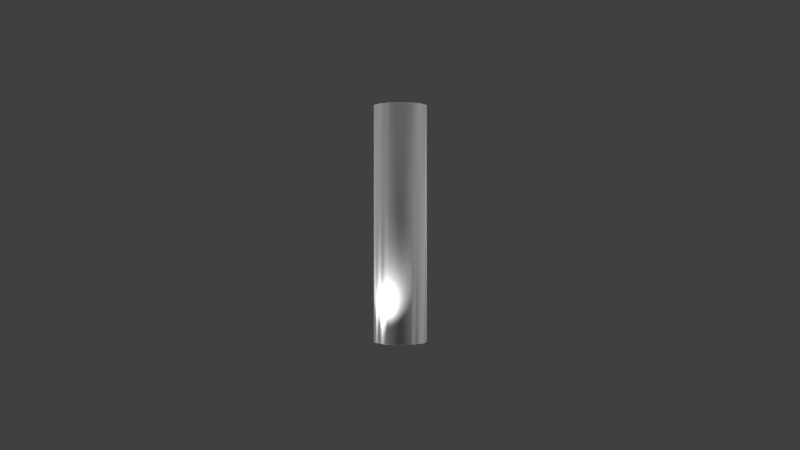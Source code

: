 # Source: Pipe02-model.blend  (saved by Blender 2.68.0; exported with 4.5.12 LTS)
import bpy
from mathutils import Matrix  # noqa: F401  (used for matrix-valued properties, if any)

bpy.ops.wm.read_factory_settings(use_empty=True)
scene = bpy.context.scene
scene.name = 'Scene'

# ---- collections
col_collection_1 = bpy.data.collections.new('Collection 1'); scene.collection.children.link(col_collection_1)

# ---- materials (node trees are filled in below, after node groups)
mat_material0 = bpy.data.materials.new('Material0')
mat_material0.alpha_threshold = 0.0
mat_material0.use_transparent_shadow = False
mat_material0.roughness = 0.5
mat_material0.line_color = (0.0, 0.0, 0.0, 1.0)

# ---- material node trees

# ---- world
world_world = bpy.data.worlds.new('World'); scene.world = world_world
world_world.color = (0.05088, 0.05088, 0.05088)
world_world.use_sun_shadow = False
world_world.sun_shadow_jitter_overblur = 0.0
world_world.cycles.sampling_method = 'MANUAL'
world_world.cycles.sample_map_resolution = 256

# ---- cameras
cam_camera = bpy.data.cameras.new('Camera')
cam_camera.clip_end = 100.0
cam_camera.lens = 35.0
cam_camera.sensor_width = 32.0
cam_camera.sensor_height = 18.0
cam_camera.ortho_scale = 7.314
cam_camera.dof.focus_distance = 0.0
cam_camera.dof.aperture_fstop = 128.0

# ---- lights
light_lamp_003 = bpy.data.lights.new('Lamp.003', 'SUN')
light_lamp_003.transmission_factor = 0.0
light_lamp_003.cutoff_distance = 30.0
light_lamp_003.angle = 0.1993
light_lamp_003.energy = 1.0
light_lamp_003.shadow_buffer_clip_start = 1.001
light_lamp_003.shadow_soft_size = 0.1
light_lamp_003.shadow_cascade_max_distance = 1000.0
light_lamp_003.cycles.use_multiple_importance_sampling = False
light_lamp_001 = bpy.data.lights.new('Lamp.001', 'POINT')
light_lamp_001.transmission_factor = 0.0
light_lamp_001.cutoff_distance = 30.0
light_lamp_001.energy = 100.0
light_lamp_001.shadow_buffer_clip_start = 1.001
light_lamp_001.shadow_soft_size = 0.1
light_lamp_001.shadow_maximum_resolution = 0.006
light_lamp_001.use_absolute_resolution = True
light_lamp_001.cycles.use_multiple_importance_sampling = False
light_lamp = bpy.data.lights.new('Lamp', 'SUN')
light_lamp.transmission_factor = 0.0
light_lamp.cutoff_distance = 30.0
light_lamp.angle = 0.1993
light_lamp.energy = 1.0
light_lamp.shadow_buffer_clip_start = 1.001
light_lamp.shadow_soft_size = 0.1
light_lamp.shadow_cascade_max_distance = 1000.0
light_lamp.cycles.use_multiple_importance_sampling = False

# ---- meshes
me_pipea_straig0 = bpy.data.meshes.new('PipeA_Straig0')
me_pipea_straig0.from_pydata([(1.227, 7.629e-05, -0.1302), (1.125, 10.0, -0.125), (1.125, 7.629e-05, -0.125), (1.227, 10.0, -0.1302), (1.327, 7.629e-05, -0.1453), (1.327, 10.0, -0.1453), (1.422, 7.629e-05, -0.17), (1.422, 10.0, -0.17), (2.03, 7.629e-05, -0.4133), (1.881, 10.0, -0.3046), (1.989, 7.629e-05, -0.5908), (2.08, 7.629e-05, -0.8276), (2.08, 10.0, -0.8276), (2.105, 7.629e-05, -0.9235), (2.105, 10.0, -0.9235), (2.12, 7.629e-05, -1.023), (2.12, 10.0, -1.023), (2.125, 7.629e-05, -1.125), (2.125, 10.0, -1.125), (2.12, 7.629e-05, -1.227), (2.12, 10.0, -1.227), (2.105, 7.629e-05, -1.327), (2.105, 10.0, -1.327), (2.08, 7.629e-05, -1.422), (2.08, 10.0, -1.422), (1.844, 7.629e-05, -2.018), (1.89, 10.0, -1.891), (1.694, 7.629e-05, -1.974), (1.422, 7.629e-05, -2.08), (1.422, 10.0, -2.08), (1.327, 7.629e-05, -2.105), (1.327, 10.0, -2.105), (1.227, 7.629e-05, -2.12), (1.227, 10.0, -2.12), (1.125, 7.629e-05, -2.125), (1.125, 10.0, -2.125), (1.023, 7.629e-05, -2.12), (1.023, 10.0, -2.12), (0.9235, 7.629e-05, -2.105), (0.9235, 10.0, -2.105), (0.8277, 7.629e-05, -2.08), (0.8277, 10.0, -2.08), (0.3598, 7.629e-05, -1.891), (0.3595, 10.0, -1.89), (0.17, 7.629e-05, -1.422), (0.17, 10.0, -1.422), (0.1453, 7.629e-05, -1.327), (0.1453, 10.0, -1.327), (0.1302, 7.629e-05, -1.227), (0.1302, 10.0, -1.227), (0.125, 7.629e-05, -1.125), (0.125, 10.0, -1.125), (0.1302, 7.629e-05, -1.023), (0.1302, 10.0, -1.023), (0.1453, 7.629e-05, -0.9235), (0.1453, 10.0, -0.9235), (0.17, 7.629e-05, -0.8276), (0.17, 10.0, -0.8276), (0.3986, 7.629e-05, -0.2504), (0.3046, 10.0, -0.3695), (0.5558, 7.629e-05, -0.2759), (0.8277, 7.629e-05, -0.17), (0.8277, 10.0, -0.17), (0.9235, 7.629e-05, -0.1453), (0.9235, 10.0, -0.1453), (1.023, 7.629e-05, -0.1302), (1.023, 10.0, -0.1302), (1.01, 7.629e-05, -0.005835), (1.125, 10.0, -2.67e-05), (1.125, 7.629e-05, -2.67e-05), (1.01, 10.0, -0.005835), (0.8983, 7.629e-05, -0.02288), (0.8983, 10.0, -0.02288), (0.7905, 7.629e-05, -0.0506), (0.7905, 10.0, -0.0506), (0.6871, 7.629e-05, -0.08843), (0.6871, 10.0, -0.08843), (0.5888, 7.629e-05, -0.1358), (0.5888, 10.0, -0.1358), (0.3709, 7.629e-05, -0.2742), (0.4572, 10.0, -0.2355), (0.2742, 10.0, -0.3709), (0.2355, 7.629e-05, -0.4571), (0.1358, 7.629e-05, -0.5888), (0.1358, 10.0, -0.5888), (0.08844, 7.629e-05, -0.6871), (0.08844, 10.0, -0.6871), (0.05061, 7.629e-05, -0.7905), (0.05061, 10.0, -0.7905), (0.02288, 7.629e-05, -0.8983), (0.02288, 10.0, -0.8983), (0.005835, 7.629e-05, -1.01), (0.005835, 10.0, -1.01), (2.655e-05, 7.629e-05, -1.125), (2.655e-05, 10.0, -1.125), (0.005835, 7.629e-05, -1.24), (0.005835, 10.0, -1.24), (0.02288, 7.629e-05, -1.352), (0.02288, 10.0, -1.352), (0.05061, 7.629e-05, -1.46), (0.05061, 10.0, -1.46), (0.08844, 7.629e-05, -1.563), (0.08844, 10.0, -1.563), (0.1358, 7.629e-05, -1.661), (0.1358, 10.0, -1.661), (0.3135, 7.629e-05, -1.923), (0.2355, 10.0, -1.793), (0.3821, 10.0, -2.005), (0.5504, 7.629e-05, -2.077), (0.6871, 7.629e-05, -2.162), (0.6871, 10.0, -2.162), (0.7905, 7.629e-05, -2.199), (0.7905, 10.0, -2.199), (0.8983, 7.629e-05, -2.227), (0.8983, 10.0, -2.227), (1.01, 7.629e-05, -2.244), (1.01, 10.0, -2.244), (1.125, 7.629e-05, -2.25), (1.125, 10.0, -2.25), (1.24, 7.629e-05, -2.244), (1.24, 10.0, -2.244), (1.352, 7.629e-05, -2.227), (1.352, 10.0, -2.227), (1.46, 7.629e-05, -2.199), (1.46, 10.0, -2.199), (1.563, 7.629e-05, -2.162), (1.563, 10.0, -2.162), (1.7, 10.0, -2.077), (1.973, 10.0, -1.912), (2.009, 7.629e-05, -1.66), (2.077, 7.629e-05, -1.7), (2.162, 7.629e-05, -1.563), (2.162, 10.0, -1.563), (2.199, 7.629e-05, -1.46), (2.199, 10.0, -1.46), (2.227, 7.629e-05, -1.352), (2.227, 10.0, -1.352), (2.244, 7.629e-05, -1.24), (2.244, 10.0, -1.24), (2.25, 7.629e-05, -1.125), (2.25, 10.0, -1.125), (2.244, 7.629e-05, -1.01), (2.244, 10.0, -1.01), (2.227, 7.629e-05, -0.8983), (2.227, 10.0, -0.8983), (2.199, 7.629e-05, -0.7905), (2.199, 10.0, -0.7905), (2.162, 7.629e-05, -0.6871), (2.162, 10.0, -0.6871), (2.006, 7.629e-05, -0.3821), (2.077, 10.0, -0.5503), (1.924, 10.0, -0.3135), (1.793, 7.629e-05, -0.2355), (1.661, 7.629e-05, -0.1358), (1.661, 10.0, -0.1358), (1.563, 7.629e-05, -0.08843), (1.563, 10.0, -0.08843), (1.46, 7.629e-05, -0.0506), (1.46, 10.0, -0.0506), (1.352, 7.629e-05, -0.02288), (1.352, 10.0, -0.02288), (1.24, 7.629e-05, -0.005835), (1.24, 10.0, -0.005835), (1.177, 7.629e-05, -2.124), (1.277, 7.629e-05, -2.113), (1.375, 7.629e-05, -2.093), (1.469, 7.629e-05, -2.064), (1.183, 7.629e-05, -2.248), (1.296, 7.629e-05, -2.237), (1.406, 7.629e-05, -2.215), (1.512, 7.629e-05, -2.182), (1.613, 7.629e-05, -2.139), (2.182, 7.629e-05, -1.512), (2.215, 7.629e-05, -1.406), (2.237, 7.629e-05, -1.296), (2.249, 7.629e-05, -1.183), (2.139, 7.629e-05, -1.613), (0.1263, 7.629e-05, -1.176), (0.1365, 7.629e-05, -1.277), (0.1565, 7.629e-05, -1.375), (0.1857, 7.629e-05, -1.469), (0.001491, 7.629e-05, -1.183), (0.01299, 7.629e-05, -1.296), (0.03545, 7.629e-05, -1.406), (0.06829, 7.629e-05, -1.512), (0.111, 7.629e-05, -1.613), (0.1629, 7.629e-05, -1.708), (0.7382, 7.629e-05, -2.182), (0.8439, 7.629e-05, -2.215), (0.9537, 7.629e-05, -2.237), (1.067, 7.629e-05, -2.248), (0.6373, 7.629e-05, -2.139), (2.124, 7.629e-05, -1.074), (2.114, 7.629e-05, -0.9727), (2.094, 7.629e-05, -0.8751), (2.064, 7.629e-05, -0.7812), (2.249, 7.629e-05, -1.067), (2.237, 7.629e-05, -0.9537), (2.215, 7.629e-05, -0.8439), (2.182, 7.629e-05, -0.7382), (1.691, 7.629e-05, -0.1512), (1.512, 7.629e-05, -0.06829), (1.406, 7.629e-05, -0.03544), (1.296, 7.629e-05, -0.01299), (1.183, 7.629e-05, -0.001491), (1.074, 7.629e-05, -0.1263), (0.9728, 7.629e-05, -0.1365), (0.8751, 7.629e-05, -0.1565), (0.7812, 7.629e-05, -0.1857), (1.067, 7.629e-05, -0.001491), (0.9537, 7.629e-05, -0.01299), (0.8439, 7.629e-05, -0.03544), (0.7382, 7.629e-05, -0.06829), (0.6373, 7.629e-05, -0.111), (0.1512, 7.629e-05, -0.5588), (0.06829, 7.629e-05, -0.7382), (0.03545, 7.629e-05, -0.8439), (0.01299, 7.629e-05, -0.9537), (0.001491, 7.629e-05, -1.067), (2.124, 10.0, -1.176), (2.114, 10.0, -1.277), (2.094, 10.0, -1.375), (2.064, 10.0, -1.469), (2.249, 10.0, -1.183), (2.237, 10.0, -1.296), (2.215, 10.0, -1.406), (2.182, 10.0, -1.512), (2.139, 10.0, -1.613), (1.512, 10.0, -2.182), (1.406, 10.0, -2.215), (1.296, 10.0, -2.237), (1.183, 10.0, -2.248), (1.613, 10.0, -2.139), (1.074, 10.0, -2.124), (0.9728, 10.0, -2.113), (0.8751, 10.0, -2.093), (0.7812, 10.0, -2.064), (1.067, 10.0, -2.248), (0.9537, 10.0, -2.237), (0.8439, 10.0, -2.215), (0.7382, 10.0, -2.182), (0.6373, 10.0, -2.139), (0.1512, 10.0, -1.691), (0.06829, 10.0, -1.512), (0.03545, 10.0, -1.406), (0.01299, 10.0, -1.296), (0.001491, 10.0, -1.183), (1.177, 10.0, -0.1263), (1.277, 10.0, -0.1365), (1.375, 10.0, -0.1565), (1.469, 10.0, -0.1857), (1.183, 10.0, -0.001491), (1.296, 10.0, -0.01299), (1.406, 10.0, -0.03544), (1.512, 10.0, -0.06829), (1.613, 10.0, -0.111), (2.182, 10.0, -0.7382), (2.215, 10.0, -0.8439), (2.237, 10.0, -0.9537), (2.249, 10.0, -1.067), (2.139, 10.0, -0.6373), (0.1263, 10.0, -1.074), (0.1365, 10.0, -0.9727), (0.1565, 10.0, -0.8751), (0.1857, 10.0, -0.7812), (0.001491, 10.0, -1.067), (0.01299, 10.0, -0.9537), (0.03545, 10.0, -0.8439), (0.06829, 10.0, -0.7382), (0.111, 10.0, -0.6373), (0.5589, 10.0, -0.1512), (0.7382, 10.0, -0.06829), (0.8439, 10.0, -0.03544), (0.9537, 10.0, -0.01299), (1.067, 10.0, -0.001491)], [(58, 79), (33, 127), (83, 214), (153, 200), (104, 242), (29, 128), (64, 80), (59, 81), (78, 270), (16, 150), (12, 151), (47, 106), (19, 130), (23, 129), (8, 149), (4, 152), (54, 82), (9, 151), (36, 108), (40, 105)], [(0, 2, 1), (1, 3, 0), (3, 4, 0), (3, 5, 4), (6, 4, 5), (5, 7, 6), (8, 6, 7), (7, 9, 8), (10, 8, 9), (11, 10, 9), (9, 12, 11), (13, 11, 12), (12, 14, 13), (15, 13, 14), (14, 16, 15), (17, 15, 16), (16, 18, 17), (19, 17, 18), (18, 20, 19), (21, 19, 20), (20, 22, 21), (23, 21, 22), (22, 24, 23), (25, 23, 24), (24, 26, 25), (27, 25, 26), (28, 27, 26), (26, 29, 28), (30, 28, 29), (29, 31, 30), (32, 30, 31), (31, 33, 32), (34, 32, 33), (33, 35, 34), (36, 34, 35), (35, 37, 36), (38, 36, 37), (37, 39, 38), (40, 38, 39), (39, 41, 40), (42, 40, 41), (41, 43, 42), (44, 42, 43), (43, 45, 44), (46, 44, 45), (45, 47, 46), (48, 46, 47), (47, 49, 48), (50, 48, 49), (49, 51, 50), (52, 50, 51), (51, 53, 52), (54, 52, 53), (53, 55, 54), (56, 54, 55), (55, 57, 56), (58, 56, 57), (57, 59, 58), (60, 58, 59), (61, 60, 59), (59, 62, 61), (63, 61, 62), (62, 64, 63), (65, 63, 64), (64, 66, 65), (2, 65, 66), (66, 1, 2), (67, 69, 68), (68, 70, 67), (71, 67, 70), (70, 72, 71), (73, 71, 72), (72, 74, 73), (75, 73, 74), (74, 76, 75), (77, 75, 76), (76, 78, 77), (79, 77, 78), (78, 80, 79), (80, 81, 79), (82, 79, 81), (83, 82, 81), (81, 84, 83), (85, 83, 84), (84, 86, 85), (87, 85, 86), (86, 88, 87), (89, 87, 88), (88, 90, 89), (91, 89, 90), (90, 92, 91), (93, 91, 92), (92, 94, 93), (95, 93, 94), (94, 96, 95), (97, 95, 96), (96, 98, 97), (99, 97, 98), (98, 100, 99), (101, 99, 100), (100, 102, 101), (103, 101, 102), (102, 104, 103), (105, 103, 104), (104, 106, 105), (106, 107, 105), (108, 105, 107), (109, 108, 107), (107, 110, 109), (111, 109, 110), (110, 112, 111), (113, 111, 112), (112, 114, 113), (115, 113, 114), (114, 116, 115), (117, 115, 116), (116, 118, 117), (119, 117, 118), (118, 120, 119), (121, 119, 120), (120, 122, 121), (123, 121, 122), (122, 124, 123), (125, 123, 124), (124, 126, 125), (25, 125, 126), (126, 127, 25), (127, 128, 25), (129, 25, 128), (130, 129, 128), (131, 130, 128), (128, 132, 131), (133, 131, 132), (132, 134, 133), (135, 133, 134), (134, 136, 135), (137, 135, 136), (136, 138, 137), (139, 137, 138), (138, 140, 139), (141, 139, 140), (140, 142, 141), (143, 141, 142), (142, 144, 143), (145, 143, 144), (144, 146, 145), (147, 145, 146), (146, 148, 147), (149, 147, 148), (148, 150, 149), (150, 151, 149), (152, 149, 151), (153, 152, 151), (151, 154, 153), (155, 153, 154), (154, 156, 155), (157, 155, 156), (156, 158, 157), (159, 157, 158), (158, 160, 159), (161, 159, 160), (160, 162, 161), (69, 161, 162), (162, 68, 69), (117, 163, 34), (117, 32, 163), (117, 164, 32), (117, 30, 164), (117, 165, 30), (117, 28, 165), (117, 166, 28), (117, 27, 166), (167, 27, 117), (119, 27, 167), (168, 27, 119), (121, 27, 168), (169, 27, 121), (123, 27, 169), (170, 27, 123), (125, 27, 170), (171, 27, 125), (25, 27, 171), (130, 21, 129), (133, 131, 172), (135, 133, 173), (137, 135, 174), (139, 137, 175), (130, 139, 17), (133, 176, 131), (137, 133, 135), (130, 137, 139), (133, 130, 176), (130, 133, 137), (93, 177, 50), (93, 48, 177), (93, 178, 48), (93, 46, 178), (93, 179, 46), (93, 44, 179), (93, 180, 44), (93, 42, 180), (181, 42, 93), (95, 42, 181), (182, 42, 95), (97, 42, 182), (183, 42, 97), (99, 42, 183), (184, 42, 99), (101, 184, 42), (185, 101, 42), (103, 185, 42), (186, 42, 103), (105, 42, 186), (108, 38, 105), (111, 109, 187), (113, 111, 188), (115, 113, 189), (117, 115, 190), (108, 117, 34), (111, 191, 109), (115, 111, 113), (108, 115, 117), (111, 108, 191), (108, 111, 115), (139, 192, 17), (139, 15, 192), (139, 193, 15), (139, 13, 193), (139, 194, 13), (139, 11, 194), (139, 195, 11), (139, 10, 195), (196, 10, 139), (141, 10, 196), (197, 10, 141), (143, 10, 197), (198, 10, 143), (145, 10, 198), (199, 10, 145), (147, 10, 199), (147, 8, 10), (152, 6, 149), (152, 200, 0), (157, 155, 201), (159, 157, 202), (161, 159, 203), (69, 161, 204), (200, 69, 2), (157, 200, 155), (161, 157, 159), (200, 161, 69), (200, 157, 161), (69, 205, 2), (69, 65, 205), (69, 206, 65), (69, 63, 206), (69, 207, 63), (69, 61, 207), (69, 208, 61), (69, 60, 208), (209, 60, 69), (67, 60, 209), (210, 60, 67), (71, 60, 210), (211, 60, 71), (73, 60, 211), (212, 60, 73), (75, 60, 212), (213, 60, 75), (77, 60, 213), (77, 58, 60), (82, 56, 79), (214, 52, 82), (87, 85, 215), (89, 87, 216), (91, 89, 217), (93, 91, 218), (214, 93, 50), (87, 214, 85), (91, 87, 89), (214, 91, 93), (214, 87, 91), (140, 219, 18), (140, 20, 219), (140, 220, 20), (140, 22, 220), (140, 221, 22), (140, 24, 221), (140, 222, 24), (140, 26, 222), (223, 26, 140), (138, 26, 223), (224, 26, 138), (136, 26, 224), (225, 26, 136), (134, 26, 225), (226, 26, 134), (132, 26, 226), (227, 26, 132), (128, 26, 227), (127, 31, 128), (124, 126, 228), (122, 124, 229), (120, 122, 230), (118, 120, 231), (127, 118, 35), (124, 232, 126), (120, 124, 122), (127, 120, 118), (124, 127, 232), (127, 124, 120), (118, 233, 35), (118, 37, 233), (118, 234, 37), (118, 39, 234), (118, 235, 39), (118, 41, 235), (118, 236, 41), (118, 43, 236), (237, 118, 43), (116, 237, 43), (238, 116, 43), (114, 238, 43), (239, 114, 43), (112, 239, 43), (240, 43, 112), (110, 43, 240), (241, 43, 110), (107, 43, 241), (106, 45, 107), (242, 49, 106), (100, 102, 243), (98, 100, 244), (96, 98, 245), (94, 96, 246), (242, 94, 51), (100, 242, 102), (96, 100, 98), (242, 96, 94), (242, 100, 96), (68, 247, 1), (68, 3, 247), (68, 248, 3), (68, 5, 248), (68, 249, 5), (68, 7, 249), (68, 250, 7), (68, 9, 250), (251, 9, 68), (162, 9, 251), (252, 9, 162), (160, 9, 252), (253, 9, 160), (158, 9, 253), (254, 9, 158), (156, 9, 254), (255, 9, 156), (154, 9, 255), (150, 14, 151), (146, 148, 256), (144, 146, 257), (142, 144, 258), (140, 142, 259), (150, 140, 18), (146, 260, 148), (142, 146, 144), (150, 142, 140), (146, 150, 260), (150, 146, 142), (94, 261, 51), (94, 53, 261), (94, 262, 53), (94, 55, 262), (94, 263, 55), (94, 57, 263), (94, 264, 57), (94, 59, 264), (265, 59, 94), (92, 59, 265), (266, 59, 92), (90, 59, 266), (267, 59, 90), (88, 59, 267), (268, 59, 88), (86, 59, 268), (269, 59, 86), (84, 59, 269), (80, 62, 81), (270, 66, 80), (74, 76, 271), (72, 74, 272), (70, 72, 273), (68, 70, 274), (270, 68, 1), (74, 270, 76), (70, 74, 72), (270, 70, 68), (270, 74, 70)])
me_pipea_straig0.polygons.foreach_set('use_smooth', [True] * 398)
_uv = me_pipea_straig0.uv_layers.new(name='UVMap')
_uv.uv.foreach_set('vector', [0.08634, 0.0135, 0.08941, 0.0135, 0.08941, 0.9722, 0.08941, 0.9722, 0.08634, 0.9722, 0.08634, 0.0135, 0.08634, 0.9722, 0.08846, 0.0135, 0.08634, 0.0135, 0.08634, 0.9722, 0.08846, 0.9722, 0.08846, 0.0135, 0.09449, 0.0135, 0.08846, 0.0135, 0.08846, 0.9722, 0.08846, 0.9722, 0.09449, 0.9722, 0.09449, 0.0135, 0.1716, 0.0135, 0.09449, 0.0135, 0.09449, 0.9722, 0.09449, 0.9722, 0.1652, 0.9722, 0.1716, 0.0135, 0.2031, 0.0135, 0.1716, 0.0135, 0.1652, 0.9722, 0.2541, 0.0135, 0.2031, 0.0135, 0.1652, 0.9722, 0.1652, 0.9722, 0.2541, 0.9722, 0.2541, 0.0135, 0.2754, 0.0135, 0.2541, 0.0135, 0.2541, 0.9722, 0.2541, 0.9722, 0.2754, 0.9722, 0.2754, 0.0135, 0.2976, 0.0135, 0.2754, 0.0135, 0.2754, 0.9722, 0.2754, 0.9722, 0.2976, 0.9722, 0.2976, 0.0135, 0.3205, 0.0135, 0.2976, 0.0135, 0.2976, 0.9722, 0.2976, 0.9722, 0.3205, 0.9722, 0.3205, 0.0135, 0.3438, 0.0135, 0.3205, 0.0135, 0.3205, 0.9722, 0.3205, 0.9722, 0.3438, 0.9722, 0.3438, 0.0135, 0.3669, 0.0135, 0.3438, 0.0135, 0.3438, 0.9722, 0.3438, 0.9722, 0.3669, 0.9722, 0.3669, 0.0135, 0.3899, 0.0135, 0.3669, 0.0135, 0.3669, 0.9722, 0.3669, 0.9722, 0.3899, 0.9722, 0.3899, 0.0135, 0.5351, 0.0135, 0.3899, 0.0135, 0.3899, 0.9722, 0.3899, 0.9722, 0.5051, 0.9722, 0.5351, 0.0135, 0.55, 0.0135, 0.5351, 0.0135, 0.5051, 0.9722, 0.6179, 0.0135, 0.55, 0.0135, 0.5051, 0.9722, 0.5051, 0.9722, 0.6179, 0.9722, 0.6179, 0.0135, 0.6409, 0.0135, 0.6179, 0.0135, 0.6179, 0.9722, 0.6179, 0.9722, 0.6409, 0.9722, 0.6409, 0.0135, 0.664, 0.0135, 0.6409, 0.0135, 0.6409, 0.9722, 0.6409, 0.9722, 0.664, 0.9722, 0.664, 0.0135, 0.6873, 0.0135, 0.664, 0.0135, 0.664, 0.9722, 0.664, 0.9722, 0.6873, 0.9722, 0.6873, 0.0135, 0.7102, 0.0135, 0.6873, 0.0135, 0.6873, 0.9722, 0.6873, 0.9722, 0.7102, 0.9722, 0.7102, 0.0135, 0.7324, 0.0135, 0.7102, 0.0135, 0.7102, 0.9722, 0.7102, 0.9722, 0.7324, 0.9722, 0.7324, 0.0135, 0.7537, 0.0135, 0.7324, 0.0135, 0.7324, 0.9722, 0.7324, 0.9722, 0.7537, 0.9722, 0.7537, 0.0135, 0.8434, 0.0135, 0.7537, 0.0135, 0.7537, 0.9722, 0.7537, 0.9722, 0.8445, 0.9722, 0.8434, 0.0135, 0.9133, 0.0135, 0.8434, 0.0135, 0.8445, 0.9722, 0.8445, 0.9722, 0.9133, 0.9722, 0.9133, 0.0135, 0.9193, 0.0135, 0.9133, 0.0135, 0.9133, 0.9722, 0.9133, 0.9722, 0.9193, 0.9722, 0.9193, 0.0135, 0.9214, 0.0135, 0.9193, 0.0135, 0.9193, 0.9722, 0.9193, 0.9722, 0.9214, 0.9722, 0.9214, 0.0135, 0.9184, 0.0135, 0.9214, 0.0135, 0.9214, 0.9722, 0.9214, 0.9722, 0.9184, 0.9722, 0.9184, 0.0135, 0.9086, 0.0135, 0.9184, 0.0135, 0.9184, 0.9722, 0.9184, 0.9722, 0.9086, 0.9722, 0.9086, 0.0135, 0.8905, 0.0135, 0.9086, 0.0135, 0.9086, 0.9722, 0.9086, 0.9722, 0.8905, 0.9722, 0.8905, 0.0135, 0.8619, 0.0135, 0.8905, 0.0135, 0.8905, 0.9722, 0.8905, 0.9722, 0.8619, 0.9722, 0.8619, 0.0135, 0.3452, 0.0135, 0.8619, 0.0135, 0.8619, 0.9722, 0.8619, 0.9722, 0.5029, 0.9722, 0.3452, 0.0135, 0.3361, 0.0135, 0.3452, 0.0135, 0.5029, 0.9722, 0.1459, 0.0135, 0.3361, 0.0135, 0.5029, 0.9722, 0.5029, 0.9722, 0.1459, 0.9722, 0.1459, 0.0135, 0.1173, 0.0135, 0.1459, 0.0135, 0.1459, 0.9722, 0.1459, 0.9722, 0.1173, 0.9722, 0.1173, 0.0135, 0.09919, 0.0135, 0.1173, 0.0135, 0.1173, 0.9722, 0.1173, 0.9722, 0.09919, 0.9722, 0.09919, 0.0135, 0.08941, 0.0135, 0.09919, 0.0135, 0.09919, 0.9722, 0.09919, 0.9722, 0.08941, 0.9722, 0.08941, 0.0135, 0.02498, 0.0135, 0.02144, 0.0135, 0.02144, 0.9722, 0.02144, 0.9722, 0.02498, 0.9722, 0.02498, 0.0135, 0.03707, 0.0135, 0.02498, 0.0135, 0.02498, 0.9722, 0.02498, 0.9722, 0.03707, 0.9722, 0.03707, 0.0135, 0.0607, 0.0135, 0.03707, 0.0135, 0.03707, 0.9722, 0.03707, 0.9722, 0.0607, 0.9722, 0.0607, 0.0135, 0.1001, 0.0135, 0.0607, 0.0135, 0.0607, 0.9722, 0.0607, 0.9722, 0.1001, 0.9722, 0.1001, 0.0135, 0.1607, 0.0135, 0.1001, 0.0135, 0.1001, 0.9722, 0.1001, 0.9722, 0.1607, 0.9722, 0.1607, 0.0135, 0.4121, 0.0135, 0.1607, 0.0135, 0.1607, 0.9722, 0.1607, 0.9722, 0.2957, 0.9722, 0.4121, 0.0135, 0.2957, 0.9722, 0.5957, 0.9722, 0.4121, 0.0135, 0.7121, 0.0135, 0.4121, 0.0135, 0.5957, 0.9722, 0.8471, 0.0135, 0.7121, 0.0135, 0.5957, 0.9722, 0.5957, 0.9722, 0.8471, 0.9722, 0.8471, 0.0135, 0.9077, 0.0135, 0.8471, 0.0135, 0.8471, 0.9722, 0.8471, 0.9722, 0.9077, 0.9722, 0.9077, 0.0135, 0.9471, 0.0135, 0.9077, 0.0135, 0.9077, 0.9722, 0.9077, 0.9722, 0.9471, 0.9722, 0.9471, 0.0135, 0.9707, 0.0135, 0.9471, 0.0135, 0.9471, 0.9722, 0.9471, 0.9722, 0.9707, 0.9722, 0.9707, 0.0135, 0.9828, 0.0135, 0.9707, 0.0135, 0.9707, 0.9722, 0.9707, 0.9722, 0.9828, 0.9722, 0.9828, 0.0135, 0.9864, 0.0135, 0.9828, 0.0135, 0.9828, 0.9722, 0.9828, 0.9722, 0.9864, 0.9722, 0.9864, 0.0135, 0.9835, 0.0135, 0.9864, 0.0135, 0.9864, 0.9722, 0.9864, 0.9722, 0.9835, 0.9722, 0.9835, 0.0135, 0.976, 0.0135, 0.9835, 0.0135, 0.9835, 0.9722, 0.9835, 0.9722, 0.976, 0.9722, 0.976, 0.0135, 0.9651, 0.0135, 0.976, 0.0135, 0.976, 0.9722, 0.976, 0.9722, 0.9651, 0.9722, 0.9651, 0.0135, 0.9516, 0.0135, 0.9651, 0.0135, 0.9651, 0.9722, 0.9651, 0.9722, 0.9516, 0.9722, 0.9516, 0.0135, 0.9363, 0.0135, 0.9516, 0.0135, 0.9516, 0.9722, 0.9516, 0.9722, 0.9363, 0.9722, 0.9363, 0.0135, 0.8807, 0.0135, 0.9363, 0.0135, 0.9363, 0.9722, 0.9363, 0.9722, 0.9116, 0.9722, 0.8807, 0.0135, 0.9116, 0.9722, 0.8606, 0.9722, 0.8807, 0.0135, 0.8281, 0.0135, 0.8807, 0.0135, 0.8606, 0.9722, 0.7973, 0.0135, 0.8281, 0.0135, 0.8606, 0.9722, 0.8606, 0.9722, 0.7973, 0.9722, 0.7973, 0.0135, 0.7744, 0.0135, 0.7973, 0.0135, 0.7973, 0.9722, 0.7973, 0.9722, 0.7744, 0.9722, 0.7744, 0.0135, 0.7508, 0.0135, 0.7744, 0.0135, 0.7744, 0.9722, 0.7744, 0.9722, 0.7508, 0.9722, 0.7508, 0.0135, 0.7266, 0.0135, 0.7508, 0.0135, 0.7508, 0.9722, 0.7508, 0.9722, 0.7266, 0.9722, 0.7266, 0.0135, 0.7015, 0.0135, 0.7266, 0.0135, 0.7266, 0.9722, 0.7266, 0.9722, 0.7015, 0.9722, 0.7015, 0.0135, 0.6763, 0.0135, 0.7015, 0.0135, 0.7015, 0.9722, 0.7015, 0.9722, 0.6763, 0.9722, 0.6763, 0.0135, 0.6512, 0.0135, 0.6763, 0.0135, 0.6763, 0.9722, 0.6763, 0.9722, 0.6512, 0.9722, 0.6512, 0.0135, 0.6264, 0.0135, 0.6512, 0.0135, 0.6512, 0.9722, 0.6512, 0.9722, 0.6264, 0.9722, 0.6264, 0.0135, 0.6018, 0.0135, 0.6264, 0.0135, 0.6264, 0.9722, 0.6264, 0.9722, 0.6018, 0.9722, 0.6018, 0.0135, 0.5351, 0.0135, 0.6018, 0.0135, 0.6018, 0.9722, 0.6018, 0.9722, 0.5673, 0.9722, 0.5351, 0.0135, 0.5673, 0.9722, 0.4937, 0.9722, 0.5351, 0.0135, 0.4431, 0.0135, 0.5351, 0.0135, 0.4937, 0.9722, 0.4405, 0.0135, 0.4431, 0.0135, 0.4937, 0.9722, 0.406, 0.0135, 0.4405, 0.0135, 0.4937, 0.9722, 0.4937, 0.9722, 0.406, 0.9722, 0.406, 0.0135, 0.3813, 0.0135, 0.406, 0.0135, 0.406, 0.9722, 0.406, 0.9722, 0.3813, 0.9722, 0.3813, 0.0135, 0.3565, 0.0135, 0.3813, 0.0135, 0.3813, 0.9722, 0.3813, 0.9722, 0.3565, 0.9722, 0.3565, 0.0135, 0.3315, 0.0135, 0.3565, 0.0135, 0.3565, 0.9722, 0.3565, 0.9722, 0.3315, 0.9722, 0.3315, 0.0135, 0.3062, 0.0135, 0.3315, 0.0135, 0.3315, 0.9722, 0.3315, 0.9722, 0.3062, 0.9722, 0.3062, 0.0135, 0.2812, 0.0135, 0.3062, 0.0135, 0.3062, 0.9722, 0.3062, 0.9722, 0.2812, 0.9722, 0.2812, 0.0135, 0.2569, 0.0135, 0.2812, 0.0135, 0.2812, 0.9722, 0.2812, 0.9722, 0.2569, 0.9722, 0.2569, 0.0135, 0.2334, 0.0135, 0.2569, 0.0135, 0.2569, 0.9722, 0.2569, 0.9722, 0.2334, 0.9722, 0.2334, 0.0135, 0.2105, 0.0135, 0.2334, 0.0135, 0.2334, 0.9722, 0.2334, 0.9722, 0.2105, 0.9722, 0.2105, 0.0135, 0.1472, 0.0135, 0.2105, 0.0135, 0.2105, 0.9722, 0.2105, 0.9722, 0.1796, 0.9722, 0.1472, 0.0135, 0.1796, 0.9722, 0.1271, 0.9722, 0.1472, 0.0135, 0.09616, 0.0135, 0.1472, 0.0135, 0.1271, 0.9722, 0.07153, 0.0135, 0.09616, 0.0135, 0.1271, 0.9722, 0.1271, 0.9722, 0.07153, 0.9722, 0.07153, 0.0135, 0.05615, 0.0135, 0.07153, 0.0135, 0.07153, 0.9722, 0.07153, 0.9722, 0.05615, 0.9722, 0.05615, 0.0135, 0.04272, 0.0135, 0.05615, 0.0135, 0.05615, 0.9722, 0.05615, 0.9722, 0.04272, 0.9722, 0.04272, 0.0135, 0.03182, 0.0135, 0.04272, 0.0135, 0.04272, 0.9722, 0.04272, 0.9722, 0.03182, 0.9722, 0.03182, 0.0135, 0.02432, 0.0135, 0.03182, 0.0135, 0.03182, 0.9722, 0.03182, 0.9722, 0.02432, 0.9722, 0.02432, 0.0135, 0.02144, 0.0135, 0.02432, 0.0135, 0.02432, 0.9722, 0.02432, 0.9722, 0.02144, 0.9722, 0.02144, 0.0135, 0.7015, 0.0135, 0.6756, 0.0135, 0.6873, 0.0135, 0.7015, 0.0135, 0.664, 0.0135, 0.6756, 0.0135, 0.7015, 0.0135, 0.6524, 0.0135, 0.664, 0.0135, 0.7015, 0.0135, 0.6409, 0.0135, 0.6524, 0.0135, 0.7015, 0.0135, 0.6294, 0.0135, 0.6409, 0.0135, 0.7015, 0.0135, 0.6179, 0.0135, 0.6294, 0.0135, 0.7015, 0.0135, 0.6065, 0.0135, 0.6179, 0.0135, 0.7015, 0.0135, 0.55, 0.0135, 0.6065, 0.0135, 0.6889, 0.0135, 0.55, 0.0135, 0.7015, 0.0135, 0.6763, 0.0135, 0.55, 0.0135, 0.6889, 0.0135, 0.6637, 0.0135, 0.55, 0.0135, 0.6763, 0.0135, 0.6512, 0.0135, 0.55, 0.0135, 0.6637, 0.0135, 0.6388, 0.0135, 0.55, 0.0135, 0.6512, 0.0135, 0.6264, 0.0135, 0.55, 0.0135, 0.6388, 0.0135, 0.6141, 0.0135, 0.55, 0.0135, 0.6264, 0.0135, 0.6018, 0.0135, 0.55, 0.0135, 0.6141, 0.0135, 0.5895, 0.0135, 0.55, 0.0135, 0.6018, 0.0135, 0.5351, 0.0135, 0.55, 0.0135, 0.5895, 0.0135, 0.4405, 0.0135, 0.3669, 0.0135, 0.4431, 0.0135, 0.3813, 0.0135, 0.406, 0.0135, 0.3937, 0.0135, 0.3565, 0.0135, 0.3813, 0.0135, 0.3689, 0.0135, 0.3315, 0.0135, 0.3565, 0.0135, 0.3441, 0.0135, 0.3062, 0.0135, 0.3315, 0.0135, 0.3189, 0.0135, 0.4382, 0.0135, 0.3062, 0.0135, 0.3205, 0.0135, 0.3813, 0.0135, 0.4183, 0.0135, 0.406, 0.0135, 0.3315, 0.0135, 0.3813, 0.0135, 0.3565, 0.0135, 0.4382, 0.0135, 0.3315, 0.0135, 0.3062, 0.0135, 0.3813, 0.0135, 0.4382, 0.0135, 0.4183, 0.0135, 0.4382, 0.0135, 0.3813, 0.0135, 0.3315, 0.0135, 0.9864, 0.0135, 0.9207, 0.0135, 0.9184, 0.0135, 0.9864, 0.0135, 0.9214, 0.0135, 0.9207, 0.0135, 0.9864, 0.0135, 0.9209, 0.0135, 0.9214, 0.0135, 0.9864, 0.0135, 0.9193, 0.0135, 0.9209, 0.0135, 0.9864, 0.0135, 0.9167, 0.0135, 0.9193, 0.0135, 0.9864, 0.0135, 0.9133, 0.0135, 0.9167, 0.0135, 0.9864, 0.0135, 0.9091, 0.0135, 0.9133, 0.0135, 0.9864, 0.0135, 0.8434, 0.0135, 0.9091, 0.0135, 0.9856, 0.0135, 0.8434, 0.0135, 0.9864, 0.0135, 0.9835, 0.0135, 0.8434, 0.0135, 0.9856, 0.0135, 0.9802, 0.0135, 0.8434, 0.0135, 0.9835, 0.0135, 0.976, 0.0135, 0.8434, 0.0135, 0.9802, 0.0135, 0.9709, 0.0135, 0.8434, 0.0135, 0.976, 0.0135, 0.9651, 0.0135, 0.8434, 0.0135, 0.9709, 0.0135, 0.9586, 0.0135, 0.8434, 0.0135, 0.9651, 0.0135, 0.9516, 0.0135, 0.9586, 0.0135, 0.8434, 0.0135, 0.9442, 0.0135, 0.9516, 0.0135, 0.8434, 0.0135, 0.9363, 0.0135, 0.9442, 0.0135, 0.8434, 0.0135, 0.928, 0.0135, 0.8434, 0.0135, 0.9363, 0.0135, 0.8917, 0.0135, 0.8434, 0.0135, 0.928, 0.0135, 0.8281, 0.0135, 0.7324, 0.0135, 0.8807, 0.0135, 0.7744, 0.0135, 0.7973, 0.0135, 0.7859, 0.0135, 0.7508, 0.0135, 0.7744, 0.0135, 0.7627, 0.0135, 0.7266, 0.0135, 0.7508, 0.0135, 0.7388, 0.0135, 0.7015, 0.0135, 0.7266, 0.0135, 0.7142, 0.0135, 0.8252, 0.0135, 0.7015, 0.0135, 0.6873, 0.0135, 0.7744, 0.0135, 0.8085, 0.0135, 0.7973, 0.0135, 0.7266, 0.0135, 0.7744, 0.0135, 0.7508, 0.0135, 0.8252, 0.0135, 0.7266, 0.0135, 0.7015, 0.0135, 0.7744, 0.0135, 0.8252, 0.0135, 0.8085, 0.0135, 0.8252, 0.0135, 0.7744, 0.0135, 0.7266, 0.0135, 0.3062, 0.0135, 0.3089, 0.0135, 0.3205, 0.0135, 0.3062, 0.0135, 0.2976, 0.0135, 0.3089, 0.0135, 0.3062, 0.0135, 0.2864, 0.0135, 0.2976, 0.0135, 0.3062, 0.0135, 0.2754, 0.0135, 0.2864, 0.0135, 0.3062, 0.0135, 0.2646, 0.0135, 0.2754, 0.0135, 0.3062, 0.0135, 0.2541, 0.0135, 0.2646, 0.0135, 0.3062, 0.0135, 0.2437, 0.0135, 0.2541, 0.0135, 0.3062, 0.0135, 0.2031, 0.0135, 0.2437, 0.0135, 0.2936, 0.0135, 0.2031, 0.0135, 0.3062, 0.0135, 0.2812, 0.0135, 0.2031, 0.0135, 0.2936, 0.0135, 0.269, 0.0135, 0.2031, 0.0135, 0.2812, 0.0135, 0.2569, 0.0135, 0.2031, 0.0135, 0.269, 0.0135, 0.2451, 0.0135, 0.2031, 0.0135, 0.2569, 0.0135, 0.2334, 0.0135, 0.2031, 0.0135, 0.2451, 0.0135, 0.2218, 0.0135, 0.2031, 0.0135, 0.2334, 0.0135, 0.2105, 0.0135, 0.2031, 0.0135, 0.2218, 0.0135, 0.2105, 0.0135, 0.1716, 0.0135, 0.2031, 0.0135, 0.09616, 0.0135, 0.09449, 0.0135, 0.1472, 0.0135, 0.08856, 0.0135, 0.0801, 0.0135, 0.08634, 0.0135, 0.04272, 0.0135, 0.05615, 0.0135, 0.04916, 0.0135, 0.03182, 0.0135, 0.04272, 0.0135, 0.03691, 0.0135, 0.02432, 0.0135, 0.03182, 0.0135, 0.02758, 0.0135, 0.02144, 0.0135, 0.02432, 0.0135, 0.0222, 0.0135, 0.0805, 0.0135, 0.02144, 0.0135, 0.08941, 0.0135, 0.04272, 0.0135, 0.0805, 0.0135, 0.05615, 0.0135, 0.02432, 0.0135, 0.04272, 0.0135, 0.03182, 0.0135, 0.0805, 0.0135, 0.02432, 0.0135, 0.02144, 0.0135, 0.0805, 0.0135, 0.04272, 0.0135, 0.02432, 0.0135, 0.02144, 0.0135, 0.09337, 0.0135, 0.08941, 0.0135, 0.02144, 0.0135, 0.09919, 0.0135, 0.09337, 0.0135, 0.02144, 0.0135, 0.1071, 0.0135, 0.09919, 0.0135, 0.02144, 0.0135, 0.1173, 0.0135, 0.1071, 0.0135, 0.02144, 0.0135, 0.1301, 0.0135, 0.1173, 0.0135, 0.02144, 0.0135, 0.1459, 0.0135, 0.1301, 0.0135, 0.02144, 0.0135, 0.1648, 0.0135, 0.1459, 0.0135, 0.02144, 0.0135, 0.3361, 0.0135, 0.1648, 0.0135, 0.02228, 0.0135, 0.3361, 0.0135, 0.02144, 0.0135, 0.02498, 0.0135, 0.3361, 0.0135, 0.02228, 0.0135, 0.02979, 0.0135, 0.3361, 0.0135, 0.02498, 0.0135, 0.03707, 0.0135, 0.3361, 0.0135, 0.02979, 0.0135, 0.04721, 0.0135, 0.3361, 0.0135, 0.03707, 0.0135, 0.0607, 0.0135, 0.3361, 0.0135, 0.04721, 0.0135, 0.07809, 0.0135, 0.3361, 0.0135, 0.0607, 0.0135, 0.1001, 0.0135, 0.3361, 0.0135, 0.07809, 0.0135, 0.1273, 0.0135, 0.3361, 0.0135, 0.1001, 0.0135, 0.1607, 0.0135, 0.3361, 0.0135, 0.1273, 0.0135, 0.1607, 0.0135, 0.3452, 0.0135, 0.3361, 0.0135, 0.7121, 0.0135, 0.8619, 0.0135, 0.4121, 0.0135, 0.811, 0.0135, 0.9086, 0.0135, 0.7499, 0.0135, 0.9471, 0.0135, 0.9077, 0.0135, 0.9297, 0.0135, 0.9707, 0.0135, 0.9471, 0.0135, 0.9606, 0.0135, 0.9828, 0.0135, 0.9707, 0.0135, 0.978, 0.0135, 0.9864, 0.0135, 0.9828, 0.0135, 0.9855, 0.0135, 0.8094, 0.0135, 0.9864, 0.0135, 0.9184, 0.0135, 0.9471, 0.0135, 0.8094, 0.0135, 0.9077, 0.0135, 0.9828, 0.0135, 0.9471, 0.0135, 0.9707, 0.0135, 0.8094, 0.0135, 0.9828, 0.0135, 0.9864, 0.0135, 0.8094, 0.0135, 0.9471, 0.0135, 0.9828, 0.0135, 0.3062, 0.9722, 0.3322, 0.9722, 0.3205, 0.9722, 0.3062, 0.9722, 0.3438, 0.9722, 0.3322, 0.9722, 0.3062, 0.9722, 0.3554, 0.9722, 0.3438, 0.9722, 0.3062, 0.9722, 0.3669, 0.9722, 0.3554, 0.9722, 0.3062, 0.9722, 0.3784, 0.9722, 0.3669, 0.9722, 0.3062, 0.9722, 0.3899, 0.9722, 0.3784, 0.9722, 0.3062, 0.9722, 0.4013, 0.9722, 0.3899, 0.9722, 0.3062, 0.9722, 0.5051, 0.9722, 0.4013, 0.9722, 0.3189, 0.9722, 0.5051, 0.9722, 0.3062, 0.9722, 0.3315, 0.9722, 0.5051, 0.9722, 0.3189, 0.9722, 0.344, 0.9722, 0.5051, 0.9722, 0.3315, 0.9722, 0.3565, 0.9722, 0.5051, 0.9722, 0.344, 0.9722, 0.3689, 0.9722, 0.5051, 0.9722, 0.3565, 0.9722, 0.3813, 0.9722, 0.5051, 0.9722, 0.3689, 0.9722, 0.3937, 0.9722, 0.5051, 0.9722, 0.3813, 0.9722, 0.406, 0.9722, 0.5051, 0.9722, 0.3937, 0.9722, 0.4183, 0.9722, 0.5051, 0.9722, 0.406, 0.9722, 0.4824, 0.9722, 0.5051, 0.9722, 0.4183, 0.9722, 0.5673, 0.9722, 0.6409, 0.9722, 0.4937, 0.9722, 0.6264, 0.9722, 0.6018, 0.9722, 0.6141, 0.9722, 0.6512, 0.9722, 0.6264, 0.9722, 0.6388, 0.9722, 0.6763, 0.9722, 0.6512, 0.9722, 0.6637, 0.9722, 0.7015, 0.9722, 0.6763, 0.9722, 0.6889, 0.9722, 0.5696, 0.9722, 0.7015, 0.9722, 0.6873, 0.9722, 0.6264, 0.9722, 0.5895, 0.9722, 0.6018, 0.9722, 0.6763, 0.9722, 0.6264, 0.9722, 0.6512, 0.9722, 0.5696, 0.9722, 0.6763, 0.9722, 0.7015, 0.9722, 0.6264, 0.9722, 0.5696, 0.9722, 0.5895, 0.9722, 0.5696, 0.9722, 0.6264, 0.9722, 0.6763, 0.9722, 0.7015, 0.9722, 0.6988, 0.9722, 0.6873, 0.9722, 0.7015, 0.9722, 0.7102, 0.9722, 0.6988, 0.9722, 0.7015, 0.9722, 0.7214, 0.9722, 0.7102, 0.9722, 0.7015, 0.9722, 0.7324, 0.9722, 0.7214, 0.9722, 0.7015, 0.9722, 0.7431, 0.9722, 0.7324, 0.9722, 0.7015, 0.9722, 0.7537, 0.9722, 0.7431, 0.9722, 0.7015, 0.9722, 0.7641, 0.9722, 0.7537, 0.9722, 0.7015, 0.9722, 0.8445, 0.9722, 0.7641, 0.9722, 0.7142, 0.9722, 0.7015, 0.9722, 0.8445, 0.9722, 0.7266, 0.9722, 0.7142, 0.9722, 0.8445, 0.9722, 0.7388, 0.9722, 0.7266, 0.9722, 0.8445, 0.9722, 0.7508, 0.9722, 0.7388, 0.9722, 0.8445, 0.9722, 0.7627, 0.9722, 0.7508, 0.9722, 0.8445, 0.9722, 0.7744, 0.9722, 0.7627, 0.9722, 0.8445, 0.9722, 0.7859, 0.9722, 0.8445, 0.9722, 0.7744, 0.9722, 0.7973, 0.9722, 0.8445, 0.9722, 0.7859, 0.9722, 0.8085, 0.9722, 0.8445, 0.9722, 0.7973, 0.9722, 0.8606, 0.9722, 0.8445, 0.9722, 0.8085, 0.9722, 0.9116, 0.9722, 0.9133, 0.9722, 0.8606, 0.9722, 0.9277, 0.9722, 0.9214, 0.9722, 0.9192, 0.9722, 0.9651, 0.9722, 0.9516, 0.9722, 0.9586, 0.9722, 0.976, 0.9722, 0.9651, 0.9722, 0.9709, 0.9722, 0.9835, 0.9722, 0.976, 0.9722, 0.9802, 0.9722, 0.9864, 0.9722, 0.9835, 0.9722, 0.9856, 0.9722, 0.9273, 0.9722, 0.9864, 0.9722, 0.9184, 0.9722, 0.9651, 0.9722, 0.9273, 0.9722, 0.9516, 0.9722, 0.9835, 0.9722, 0.9651, 0.9722, 0.976, 0.9722, 0.9273, 0.9722, 0.9835, 0.9722, 0.9864, 0.9722, 0.9273, 0.9722, 0.9651, 0.9722, 0.9835, 0.9722, 0.02144, 0.9722, 0.08713, 0.9722, 0.08941, 0.9722, 0.02144, 0.9722, 0.08634, 0.9722, 0.08713, 0.9722, 0.02144, 0.9722, 0.08684, 0.9722, 0.08634, 0.9722, 0.02144, 0.9722, 0.08846, 0.9722, 0.08684, 0.9722, 0.02144, 0.9722, 0.09105, 0.9722, 0.08846, 0.9722, 0.02144, 0.9722, 0.09449, 0.9722, 0.09105, 0.9722, 0.02144, 0.9722, 0.09868, 0.9722, 0.09449, 0.9722, 0.02144, 0.9722, 0.1502, 0.9722, 0.09868, 0.9722, 0.0222, 0.9722, 0.1502, 0.9722, 0.02144, 0.9722, 0.02432, 0.9722, 0.1502, 0.9722, 0.0222, 0.9722, 0.02758, 0.9722, 0.1502, 0.9722, 0.02432, 0.9722, 0.03182, 0.9722, 0.1502, 0.9722, 0.02758, 0.9722, 0.03691, 0.9722, 0.1502, 0.9722, 0.03182, 0.9722, 0.04272, 0.9722, 0.1502, 0.9722, 0.03691, 0.9722, 0.04916, 0.9722, 0.1502, 0.9722, 0.04272, 0.9722, 0.05615, 0.9722, 0.1502, 0.9722, 0.04916, 0.9722, 0.06362, 0.9722, 0.1502, 0.9722, 0.05615, 0.9722, 0.07153, 0.9722, 0.1502, 0.9722, 0.06362, 0.9722, 0.1796, 0.9722, 0.2754, 0.9722, 0.1271, 0.9722, 0.2334, 0.9722, 0.2105, 0.9722, 0.2218, 0.9722, 0.2569, 0.9722, 0.2334, 0.9722, 0.2451, 0.9722, 0.2812, 0.9722, 0.2569, 0.9722, 0.269, 0.9722, 0.3062, 0.9722, 0.2812, 0.9722, 0.2936, 0.9722, 0.1826, 0.9722, 0.3062, 0.9722, 0.3205, 0.9722, 0.2334, 0.9722, 0.1993, 0.9722, 0.2105, 0.9722, 0.2812, 0.9722, 0.2334, 0.9722, 0.2569, 0.9722, 0.1826, 0.9722, 0.2812, 0.9722, 0.3062, 0.9722, 0.2334, 0.9722, 0.1826, 0.9722, 0.1993, 0.9722, 0.1826, 0.9722, 0.2334, 0.9722, 0.2812, 0.9722, 0.9864, 0.9722, 0.9144, 0.9722, 0.9184, 0.9722, 0.9864, 0.9722, 0.9086, 0.9722, 0.9144, 0.9722, 0.9864, 0.9722, 0.9007, 0.9722, 0.9086, 0.9722, 0.9864, 0.9722, 0.8905, 0.9722, 0.9007, 0.9722, 0.9864, 0.9722, 0.8777, 0.9722, 0.8905, 0.9722, 0.9864, 0.9722, 0.8619, 0.9722, 0.8777, 0.9722, 0.9864, 0.9722, 0.843, 0.9722, 0.8619, 0.9722, 0.9864, 0.9722, 0.5565, 0.9722, 0.843, 0.9722, 0.9855, 0.9722, 0.5565, 0.9722, 0.9864, 0.9722, 0.9828, 0.9722, 0.5565, 0.9722, 0.9855, 0.9722, 0.978, 0.9722, 0.5565, 0.9722, 0.9828, 0.9722, 0.9707, 0.9722, 0.5565, 0.9722, 0.978, 0.9722, 0.9606, 0.9722, 0.5565, 0.9722, 0.9707, 0.9722, 0.9471, 0.9722, 0.5565, 0.9722, 0.9606, 0.9722, 0.9297, 0.9722, 0.5565, 0.9722, 0.9471, 0.9722, 0.9077, 0.9722, 0.5565, 0.9722, 0.9297, 0.9722, 0.8805, 0.9722, 0.5565, 0.9722, 0.9077, 0.9722, 0.8471, 0.9722, 0.5565, 0.9722, 0.8805, 0.9722, 0.2957, 0.9722, 0.1459, 0.9722, 0.5957, 0.9722, 0.1967, 0.9722, 0.09919, 0.9722, 0.2579, 0.9722, 0.0607, 0.9722, 0.1001, 0.9722, 0.07809, 0.9722, 0.03707, 0.9722, 0.0607, 0.9722, 0.04721, 0.9722, 0.02498, 0.9722, 0.03707, 0.9722, 0.02979, 0.9722, 0.02144, 0.9722, 0.02498, 0.9722, 0.02228, 0.9722, 0.1984, 0.9722, 0.02144, 0.9722, 0.08941, 0.9722, 0.0607, 0.9722, 0.1984, 0.9722, 0.1001, 0.9722, 0.02498, 0.9722, 0.0607, 0.9722, 0.03707, 0.9722, 0.1984, 0.9722, 0.02498, 0.9722, 0.02144, 0.9722, 0.1984, 0.9722, 0.0607, 0.9722, 0.02498, 0.9722])
me_pipea_straig0.materials.append(mat_material0)
me_pipea_straig0.use_remesh_preserve_volume = False
me_pipea_straig0.use_remesh_preserve_attributes = False
me_pipea_straig0.use_mirror_vertex_groups = False
me_pipea_straig0.update()

# ---- objects
ob_lamp_002 = bpy.data.objects.new('Lamp.002', light_lamp_003)
ob_lamp_001 = bpy.data.objects.new('Lamp.001', light_lamp_001)
ob_pipea_straig0 = bpy.data.objects.new('PipeA_Straig0', me_pipea_straig0)
ob_lamp = bpy.data.objects.new('Lamp', light_lamp)
ob_camera = bpy.data.objects.new('Camera', cam_camera)

# ---- transforms, parenting, visibility, modifiers, constraints
ob_lamp_002.location = (7.003, 7.104, 0.2769)
ob_lamp_002.rotation_euler = (1.481, 0.05734, 1.709)
ob_lamp_002.lock_rotations_4d = False
ob_lamp_002.empty_display_type = 'ARROWS'
ob_lamp_002.color = (0.0, 0.0, 0.0, 0.0)
ob_lamp_002.lineart.crease_threshold = 0.0
ob_lamp_001.location = (0.1591, 1.518, 0.3865)
ob_lamp_001.rotation_euler = (0.6503, 0.05522, 1.866)
ob_lamp_001.lock_rotations_4d = False
ob_lamp_001.empty_display_type = 'ARROWS'
ob_lamp_001.color = (0.0, 0.0, 0.0, 0.0)
ob_lamp_001.lineart.crease_threshold = 0.0
ob_pipea_straig0.location = (0.0, 0.0, 0.0)
ob_pipea_straig0.lineart.crease_threshold = 0.0
ob_lamp.location = (-4.212, 6.886, 0.2769)
ob_lamp.rotation_euler = (-1.501, -0.03444, 1.425)
ob_lamp.lock_rotations_4d = False
ob_lamp.empty_display_type = 'ARROWS'
ob_lamp.color = (0.0, 0.0, 0.0, 0.0)
ob_lamp.lineart.crease_threshold = 0.0
ob_camera.location = (1.11, 4.94, 36.0)
ob_camera.lock_rotations_4d = False
ob_camera.empty_display_type = 'ARROWS'
ob_camera.color = (0.0, 0.0, 0.0, 0.0)
ob_camera.display_type = 'WIRE'
ob_camera.lineart.crease_threshold = 0.0

# ---- collection membership
col_collection_1.objects.link(ob_lamp_002)
col_collection_1.objects.link(ob_lamp_001)
col_collection_1.objects.link(ob_pipea_straig0)
col_collection_1.objects.link(ob_lamp)
col_collection_1.objects.link(ob_camera)

# ---- scene / render settings (as saved in the file)
scene.camera = ob_camera
scene.frame_start = 1; scene.frame_end = 250; scene.frame_set(1)
scene.render.engine = 'BLENDER_EEVEE_NEXT'
scene.render.image_settings.compression = 90
scene.render.resolution_percentage = 50
scene.render.dither_intensity = 0.0
scene.render.film_transparent = True
scene.render.use_crop_to_border = True
scene.cycles.use_denoising = False
scene.cycles.samples = 10
scene.cycles.sampling_pattern = 'TABULATED_SOBOL'
scene.cycles.light_sampling_threshold = 0.0
scene.cycles.use_adaptive_sampling = False
scene.cycles.use_light_tree = False
scene.cycles.blur_glossy = 0.0
scene.cycles.volume_bounces = 1
scene.cycles.pixel_filter_type = 'GAUSSIAN'
scene.cycles.sample_clamp_indirect = 0.0
scene.view_settings.view_transform = 'Standard'
bpy.context.view_layer.update()
